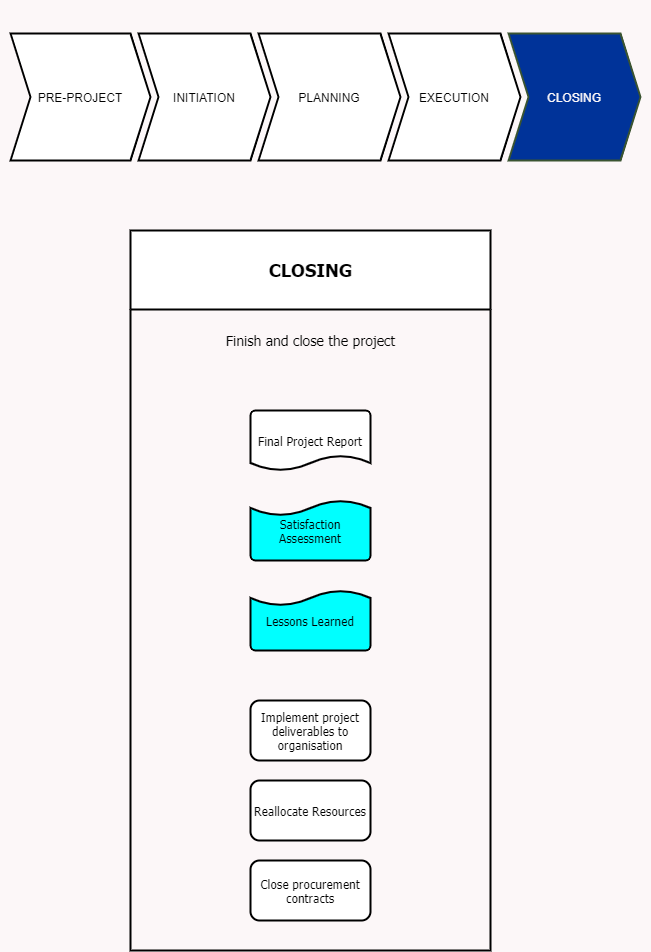

The diagram above was exported from draw.io. Its source (the exported page's mxGraphModel, read from the mxfile embedded in the PNG):
<mxGraphModel dx="782" dy="469" grid="0" gridSize="10" guides="1" tooltips="1" connect="1" arrows="1" fold="1" page="1" pageScale="1" pageWidth="850" pageHeight="1400" background="#FCF7F8" math="0" shadow="0">
  <root>
    <mxCell id="CuoYZ_wR7whdQbz75OCQ-0" />
    <mxCell id="CuoYZ_wR7whdQbz75OCQ-1" parent="CuoYZ_wR7whdQbz75OCQ-0" />
    <mxCell id="CuoYZ_wR7whdQbz75OCQ-2" value="&lt;font style=&quot;font-size: 18px&quot;&gt;CLOSING&lt;/font&gt;" style="swimlane;strokeColor=#000000;strokeWidth=2;fillColor=#FFFFFF;gradientColor=none;fontFamily=Tahoma;fontSize=12;align=center;html=1;startSize=79;" parent="CuoYZ_wR7whdQbz75OCQ-1" vertex="1">
      <mxGeometry x="240" y="240" width="360" height="720" as="geometry" />
    </mxCell>
    <mxCell id="CuoYZ_wR7whdQbz75OCQ-3" value="&lt;font style=&quot;font-size: 14px&quot;&gt;Finish and close the project&lt;/font&gt;" style="text;html=1;align=center;verticalAlign=middle;resizable=0;points=[];autosize=1;fontSize=12;fontFamily=Tahoma;" parent="CuoYZ_wR7whdQbz75OCQ-2" vertex="1">
      <mxGeometry x="90" y="100" width="180" height="20" as="geometry" />
    </mxCell>
    <mxCell id="CuoYZ_wR7whdQbz75OCQ-10" value="Close procurement contracts" style="rounded=1;whiteSpace=wrap;html=1;strokeColor=#000000;strokeWidth=2;fillColor=#FFFFFF;gradientColor=none;fontFamily=Tahoma;fontSize=12;align=center;" parent="CuoYZ_wR7whdQbz75OCQ-2" vertex="1">
      <mxGeometry x="120" y="630" width="120" height="60" as="geometry" />
    </mxCell>
    <mxCell id="CuoYZ_wR7whdQbz75OCQ-9" value="Reallocate Resources" style="rounded=1;whiteSpace=wrap;html=1;strokeColor=#000000;strokeWidth=2;fillColor=#FFFFFF;gradientColor=none;fontFamily=Tahoma;fontSize=12;align=center;" parent="CuoYZ_wR7whdQbz75OCQ-2" vertex="1">
      <mxGeometry x="120" y="550" width="120" height="60" as="geometry" />
    </mxCell>
    <mxCell id="CuoYZ_wR7whdQbz75OCQ-8" value="Implement project deliverables to organisation" style="rounded=1;whiteSpace=wrap;html=1;strokeColor=#000000;strokeWidth=2;fillColor=#FFFFFF;gradientColor=none;fontFamily=Tahoma;fontSize=12;align=center;" parent="CuoYZ_wR7whdQbz75OCQ-2" vertex="1">
      <mxGeometry x="120" y="470" width="120" height="60" as="geometry" />
    </mxCell>
    <mxCell id="CuoYZ_wR7whdQbz75OCQ-6" value="Lessons Learned" style="strokeWidth=2;html=1;shape=mxgraph.flowchart.document2;whiteSpace=wrap;size=0.25;fillColor=#00FFFF;gradientColor=none;fontFamily=Tahoma;fontSize=12;align=center;direction=west;" parent="CuoYZ_wR7whdQbz75OCQ-2" vertex="1">
      <mxGeometry x="120" y="360" width="120" height="60" as="geometry" />
    </mxCell>
    <mxCell id="CuoYZ_wR7whdQbz75OCQ-5" value="Satisfaction Assessment" style="strokeWidth=2;html=1;shape=mxgraph.flowchart.document2;whiteSpace=wrap;size=0.25;fillColor=#00FFFF;gradientColor=none;fontFamily=Tahoma;fontSize=12;align=center;direction=west;" parent="CuoYZ_wR7whdQbz75OCQ-2" vertex="1">
      <mxGeometry x="120" y="270" width="120" height="60" as="geometry" />
    </mxCell>
    <mxCell id="CuoYZ_wR7whdQbz75OCQ-4" value="Final Project Report" style="strokeWidth=2;html=1;shape=mxgraph.flowchart.document2;whiteSpace=wrap;size=0.25;fillColor=#FFFFFF;gradientColor=none;fontFamily=Tahoma;fontSize=12;align=center;" parent="CuoYZ_wR7whdQbz75OCQ-2" vertex="1">
      <mxGeometry x="120" y="180" width="120" height="60" as="geometry" />
    </mxCell>
    <mxCell id="p1kTJmjxozNbHnkug1fB-0" value="" style="swimlane;childLayout=stackLayout;horizontal=1;fillColor=none;horizontalStack=1;resizeParent=1;resizeParentMax=0;resizeLast=0;collapsible=0;strokeColor=none;stackBorder=10;stackSpacing=-12;resizable=1;align=center;points=[];fontColor=#000000;html=1;" parent="CuoYZ_wR7whdQbz75OCQ-1" vertex="1">
      <mxGeometry x="110" y="10" width="650" height="170" as="geometry" />
    </mxCell>
    <mxCell id="p1kTJmjxozNbHnkug1fB-1" value="PRE-PROJECT" style="shape=step;perimeter=stepPerimeter;fixedSize=1;points=[];strokeWidth=2;" parent="p1kTJmjxozNbHnkug1fB-0" vertex="1">
      <mxGeometry x="10" y="33" width="140" height="127" as="geometry" />
    </mxCell>
    <mxCell id="p1kTJmjxozNbHnkug1fB-2" value="INITIATION" style="shape=step;perimeter=stepPerimeter;fixedSize=1;points=[];strokeWidth=2;" parent="p1kTJmjxozNbHnkug1fB-0" vertex="1">
      <mxGeometry x="138" y="33" width="132" height="127" as="geometry" />
    </mxCell>
    <mxCell id="p1kTJmjxozNbHnkug1fB-3" value="PLANNING" style="shape=step;perimeter=stepPerimeter;fixedSize=1;points=[];strokeWidth=2;" parent="p1kTJmjxozNbHnkug1fB-0" vertex="1">
      <mxGeometry x="258" y="33" width="142" height="127" as="geometry" />
    </mxCell>
    <mxCell id="p1kTJmjxozNbHnkug1fB-4" value="EXECUTION" style="shape=step;perimeter=stepPerimeter;fixedSize=1;points=[];strokeWidth=2;" parent="p1kTJmjxozNbHnkug1fB-0" vertex="1">
      <mxGeometry x="388" y="33" width="132" height="127" as="geometry" />
    </mxCell>
    <mxCell id="p1kTJmjxozNbHnkug1fB-5" value="CLOSING" style="shape=step;perimeter=stepPerimeter;fixedSize=1;points=[];fillColor=#003399;strokeColor=#3A5431;fontColor=#FCF7F8;strokeWidth=2;" parent="p1kTJmjxozNbHnkug1fB-0" vertex="1">
      <mxGeometry x="508" y="33" width="132" height="127" as="geometry" />
    </mxCell>
  </root>
</mxGraphModel>